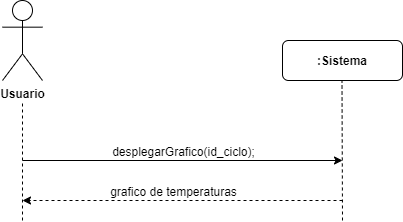

The diagram above was exported from draw.io. Its source (the exported page's mxGraphModel, read from the mxfile embedded in the PNG):
<mxGraphModel dx="1038" dy="499" grid="1" gridSize="10" guides="1" tooltips="1" connect="1" arrows="1" fold="1" page="1" pageScale="1" pageWidth="827" pageHeight="1169" math="0" shadow="0">
  <root>
    <mxCell id="0" />
    <mxCell id="1" parent="0" />
    <mxCell id="t-yg6G2M38adZgGfq2i_-1" value="&lt;b&gt;Usuario&lt;/b&gt;" style="shape=umlActor;verticalLabelPosition=bottom;labelBackgroundColor=#ffffff;verticalAlign=top;html=1;outlineConnect=0;" parent="1" vertex="1">
      <mxGeometry x="200" y="40" width="40" height="80" as="geometry" />
    </mxCell>
    <mxCell id="t-yg6G2M38adZgGfq2i_-2" value="&lt;b&gt;:Sistema&lt;/b&gt;" style="rounded=1;whiteSpace=wrap;html=1;" parent="1" vertex="1">
      <mxGeometry x="480" y="80" width="120" height="40" as="geometry" />
    </mxCell>
    <mxCell id="t-yg6G2M38adZgGfq2i_-3" value="" style="endArrow=none;dashed=1;html=1;" parent="1" edge="1">
      <mxGeometry width="50" height="50" relative="1" as="geometry">
        <mxPoint x="220" y="260" as="sourcePoint" />
        <mxPoint x="220" y="140" as="targetPoint" />
      </mxGeometry>
    </mxCell>
    <mxCell id="t-yg6G2M38adZgGfq2i_-4" value="" style="endArrow=none;dashed=1;html=1;" parent="1" edge="1">
      <mxGeometry width="50" height="50" relative="1" as="geometry">
        <mxPoint x="540" y="260" as="sourcePoint" />
        <mxPoint x="539.5" y="120" as="targetPoint" />
      </mxGeometry>
    </mxCell>
    <mxCell id="t-yg6G2M38adZgGfq2i_-5" value="" style="endArrow=classic;html=1;" parent="1" edge="1">
      <mxGeometry width="50" height="50" relative="1" as="geometry">
        <mxPoint x="220" y="200" as="sourcePoint" />
        <mxPoint x="540" y="200" as="targetPoint" />
      </mxGeometry>
    </mxCell>
    <mxCell id="t-yg6G2M38adZgGfq2i_-6" value="desplegarGrafico(id_ciclo);" style="text;html=1;resizable=0;points=[];align=center;verticalAlign=middle;labelBackgroundColor=#ffffff;" parent="t-yg6G2M38adZgGfq2i_-5" vertex="1" connectable="0">
      <mxGeometry x="0.1625" y="-2" relative="1" as="geometry">
        <mxPoint x="-26" y="-12" as="offset" />
      </mxGeometry>
    </mxCell>
    <mxCell id="t-yg6G2M38adZgGfq2i_-7" value="" style="endArrow=classic;html=1;dashed=1;" parent="1" edge="1">
      <mxGeometry width="50" height="50" relative="1" as="geometry">
        <mxPoint x="540" y="240" as="sourcePoint" />
        <mxPoint x="220" y="240" as="targetPoint" />
      </mxGeometry>
    </mxCell>
    <mxCell id="t-yg6G2M38adZgGfq2i_-8" value="grafico de temperaturas" style="text;html=1;resizable=0;points=[];align=center;verticalAlign=middle;labelBackgroundColor=#ffffff;" parent="t-yg6G2M38adZgGfq2i_-7" vertex="1" connectable="0">
      <mxGeometry x="-0.2375" relative="1" as="geometry">
        <mxPoint x="-48" y="-10" as="offset" />
      </mxGeometry>
    </mxCell>
  </root>
</mxGraphModel>